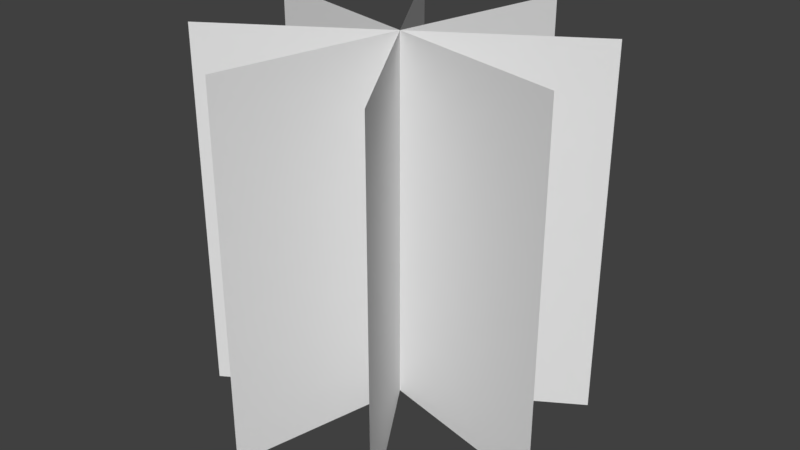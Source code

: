 # Source: chandelier.blend  (saved by Blender 2.78.0; exported with 4.5.12 LTS)
import bpy
from mathutils import Matrix  # noqa: F401  (used for matrix-valued properties, if any)

bpy.ops.wm.read_factory_settings(use_empty=True)
scene = bpy.context.scene
scene.name = 'Scene'

# ---- collections
col_collection_1 = bpy.data.collections.new('Collection 1'); scene.collection.children.link(col_collection_1)

# ---- world
world_world = bpy.data.worlds.new('World'); scene.world = world_world
world_world.color = (0.05088, 0.05088, 0.05088)
world_world.use_sun_shadow = False
world_world.sun_shadow_jitter_overblur = 0.0
world_world.cycles.sampling_method = 'MANUAL'

# ---- meshes
me_plane = bpy.data.meshes.new('Plane')
me_plane.from_pydata([(-0.9749, 0.2225, 1.0), (-0.9749, 0.2225, -1.0), (0.9749, -0.2225, 1.0), (0.9749, -0.2225, -1.0), (-0.532, 0.8467, 1.0), (-0.532, 0.8467, -1.0), (0.532, -0.8467, 1.0), (0.532, -0.8467, -1.0), (0.2225, 0.9749, 1.0), (0.2225, 0.9749, -1.0), (-0.2225, -0.9749, 1.0), (-0.2225, -0.9749, -1.0), (0.8467, 0.532, 1.0), (0.8467, 0.532, -1.0), (-0.8467, -0.532, 1.0), (-0.8467, -0.532, -1.0)], [], [(0, 1, 3, 2), (4, 5, 7, 6), (8, 9, 11, 10), (12, 13, 15, 14)])
_uv = me_plane.uv_layers.new(name='UVMap')
_uv.uv.foreach_set('vector', [0.0001002, 0.9999, 9.998e-05, 0.0001, 0.9999, 9.998e-05, 0.9999, 0.9999, 0.0001002, 0.9999, 9.998e-05, 0.0001, 0.9999, 9.998e-05, 0.9999, 0.9999, 0.0001002, 0.9999, 9.998e-05, 0.0001, 0.9999, 9.998e-05, 0.9999, 0.9999, 0.0001002, 0.9999, 9.998e-05, 0.0001, 0.9999, 9.998e-05, 0.9999, 0.9999])
me_plane.use_remesh_preserve_volume = False
me_plane.use_remesh_preserve_attributes = False
me_plane.use_mirror_vertex_groups = False
me_plane.update()

# ---- objects
ob_plane = bpy.data.objects.new('Plane', me_plane)

# ---- transforms, parenting, visibility, modifiers, constraints
ob_plane.location = (0.0, 0.0, 0.0)
ob_plane.lineart.crease_threshold = 0.0

# ---- collection membership
col_collection_1.objects.link(ob_plane)

# ---- scene / render settings (as saved in the file)
scene.frame_start = 1; scene.frame_end = 250; scene.frame_set(1)
scene.render.engine = 'BLENDER_EEVEE_NEXT'
scene.render.resolution_percentage = 50
scene.render.dither_intensity = 0.0
scene.cycles.use_denoising = False
scene.cycles.samples = 128
scene.cycles.sampling_pattern = 'TABULATED_SOBOL'
scene.cycles.light_sampling_threshold = 0.0
scene.cycles.use_adaptive_sampling = False
scene.cycles.use_light_tree = False
scene.cycles.blur_glossy = 0.0
scene.cycles.sample_clamp_indirect = 0.0
scene.view_settings.view_transform = 'Standard'
bpy.context.view_layer.update()

# ---- added for rendering (the .blend has no active camera and no usable light): camera, sun
cam_auto = bpy.data.cameras.new('AutoCamera')
cam_auto.lens = 50.0
cam_auto.sensor_width = 36.0
cam_auto.clip_end = 1000.0
ob_auto_camera = bpy.data.objects.new('AutoCamera', cam_auto)
scene.collection.objects.link(ob_auto_camera)
ob_auto_camera.location = (3.15173, -3.78207, 2.52138)
ob_auto_camera.rotation_euler = (1.09748, -7.21219e-08, 0.694738)
scene.camera = ob_auto_camera
light_auto_sun = bpy.data.lights.new('AutoSun', 'SUN')
light_auto_sun.energy = 3.0
light_auto_sun.angle = 0.0523599
ob_auto_sun = bpy.data.objects.new('AutoSun', light_auto_sun)
scene.collection.objects.link(ob_auto_sun)
ob_auto_sun.rotation_euler = (0.872665, 0.174533, 0.523599)
bpy.context.view_layer.update()

